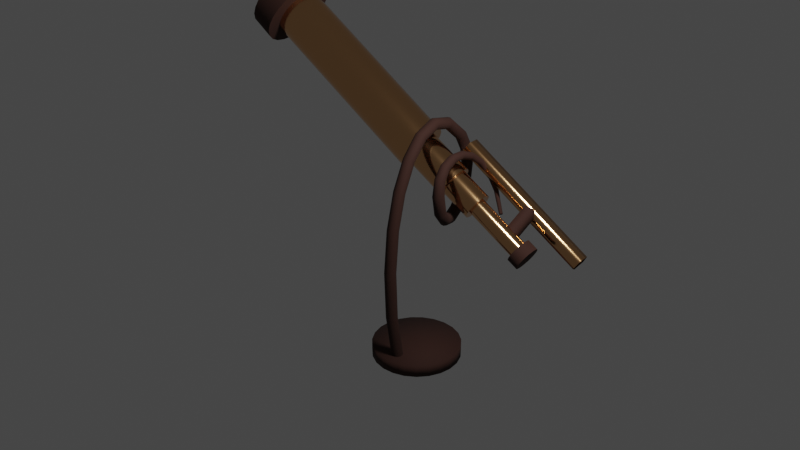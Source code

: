 # Source: telescopio.blend  (saved by Blender 3.4.6; exported with 4.5.12 LTS)
import bpy
from mathutils import Matrix  # noqa: F401  (used for matrix-valued properties, if any)

bpy.ops.wm.read_factory_settings(use_empty=True)
scene = bpy.context.scene
scene.name = 'Scene'

# ---- collections
col_collection = bpy.data.collections.new('Collection'); scene.collection.children.link(col_collection)

# ---- materials (node trees are filled in below, after node groups)
mat_material_003 = bpy.data.materials.new('Material.003')
mat_material_003.use_transparent_shadow = False
mat_material_001 = bpy.data.materials.new('Material.001')
mat_material_001.use_transparent_shadow = False

# ---- node groups
ng_auto_smooth = bpy.data.node_groups.new('Auto Smooth', 'GeometryNodeTree')
_s = ng_auto_smooth.interface.new_socket(name='Geometry', in_out='OUTPUT', socket_type='NodeSocketGeometry')
_s = ng_auto_smooth.interface.new_socket(name='Geometry', in_out='INPUT', socket_type='NodeSocketGeometry')
_s = ng_auto_smooth.interface.new_socket(name='Angle', in_out='INPUT', socket_type='NodeSocketFloat')
_s.subtype = 'ANGLE'
_s.min_value = 0.0
_s.max_value = 3.142
ng_auto_smooth.is_modifier = True
_N = ng_auto_smooth.nodes; _L = ng_auto_smooth.links
n0 = _N.new('NodeGroupOutput'); n0.name = 'Group Output'; n0.location = (480, -100)
n1 = _N.new('NodeGroupInput'); n1.name = 'Group Input'; n1.location = (-420, -300)
n2 = _N.new('NodeGroupInput'); n2.name = 'Group Input.001'; n2.location = (-60, -100)
n3 = _N.new('GeometryNodeSetShadeSmooth'); n3.name = 'Set Shade Smooth'; n3.location = (120, -100)
n3.domain = 'EDGE'
n4 = _N.new('GeometryNodeSetShadeSmooth'); n4.name = 'Set Shade Smooth.001'; n4.location = (300, -100)
n5 = _N.new('GeometryNodeInputMeshEdgeAngle'); n5.name = 'Edge Angle'; n5.location = (-420, -220)
n6 = _N.new('GeometryNodeInputEdgeSmooth'); n6.name = 'Is Edge Smooth'; n6.location = (-60, -160)
n7 = _N.new('GeometryNodeInputShadeSmooth'); n7.name = 'Is Face Smooth'; n7.location = (-240, -340)
n8 = _N.new('FunctionNodeBooleanMath'); n8.name = 'Boolean Math'; n8.location = (-60, -220)
n9 = _N.new('FunctionNodeCompare'); n9.name = 'Compare'; n9.location = (-240, -180)
n9.operation = 'LESS_EQUAL'
_L.new(n5.outputs[0], n9.inputs[0])
_L.new(n4.outputs[0], n0.inputs[0])
_L.new(n1.outputs[1], n9.inputs[1])
_L.new(n9.outputs[0], n8.inputs[0])
_L.new(n7.outputs[0], n8.inputs[1])
_L.new(n2.outputs[0], n3.inputs[0])
_L.new(n6.outputs[0], n3.inputs[1])
_L.new(n3.outputs[0], n4.inputs[0])
_L.new(n8.outputs[0], n3.inputs[2])
n0.is_active_output = True

# ---- material node trees
mat_material_003.use_nodes = True; mat_material_003.node_tree.nodes.clear()
_N = mat_material_003.node_tree.nodes; _L = mat_material_003.node_tree.links
n0 = _N.new('ShaderNodeBsdfPrincipled'); n0.name = 'Principled BSDF'; n0.location = (10, 300)
n0.distribution = 'GGX'
n0.subsurface_method = 'RANDOM_WALK_SKIN'
n0.inputs[0].default_value = (0.8, 0.4462, 0.2091, 1.0)
n0.inputs[1].default_value = 1.0
n0.inputs[2].default_value = 0.1267
n0.inputs[3].default_value = 1.45
n0.inputs[27].default_value = (0.0, 0.0, 0.0, 1.0)
n0.inputs[28].default_value = 1.0
n1 = _N.new('ShaderNodeOutputMaterial'); n1.name = 'Material Output'; n1.location = (300, 300)
_L.new(n0.outputs[0], n1.inputs[0])
n1.is_active_output = True
mat_material_001.use_nodes = True; mat_material_001.node_tree.nodes.clear()
_N = mat_material_001.node_tree.nodes; _L = mat_material_001.node_tree.links
n0 = _N.new('ShaderNodeBsdfPrincipled'); n0.name = 'Principled BSDF'; n0.location = (10, 300)
n0.distribution = 'GGX'
n0.subsurface_method = 'RANDOM_WALK_SKIN'
n0.inputs[0].default_value = (0.03443, 0.01325, 0.009151, 1.0)
n0.inputs[2].default_value = 0.88
n0.inputs[3].default_value = 1.45
n0.inputs[13].default_value = 0.3133
n0.inputs[27].default_value = (0.0, 0.0, 0.0, 1.0)
n0.inputs[28].default_value = 1.0
n1 = _N.new('ShaderNodeOutputMaterial'); n1.name = 'Material Output'; n1.location = (300, 300)
_L.new(n0.outputs[0], n1.inputs[0])
n1.is_active_output = True

# ---- world
world_world = bpy.data.worlds.new('World'); scene.world = world_world
world_world.use_nodes = True; world_world.node_tree.nodes.clear()
_N = world_world.node_tree.nodes; _L = world_world.node_tree.links
n0 = _N.new('ShaderNodeOutputWorld'); n0.name = 'World Output'; n0.location = (300, 300)
n1 = _N.new('ShaderNodeBackground'); n1.name = 'Background'; n1.location = (10, 300)
n1.inputs[0].default_value = (0.05088, 0.05088, 0.05088, 1.0)
_L.new(n1.outputs[0], n0.inputs[0])
n0.is_active_output = True
world_world.color = (0.05088, 0.05088, 0.05088)
world_world.use_sun_shadow = False
world_world.sun_shadow_jitter_overblur = 0.0

# ---- lights
light_point = bpy.data.lights.new('Point', 'POINT')
light_point.transmission_factor = 0.0
light_point.energy = 229.9
light_point.shadow_soft_size = 0.25
light_point.shadow_maximum_resolution = 0.006
light_point.use_absolute_resolution = True

# ---- meshes
me_cylinder = bpy.data.meshes.new('Cylinder')
me_cylinder.from_pydata([(-0.03094, 0.16, -0.9139), (3.074e-08, 0.1144, 0.2968), (0.01222, 0.1541, -0.9139), (0.03087, 0.1102, 0.2968), (0.05219, 0.1367, -0.9139), (0.05946, 0.09778, 0.2968), (0.08599, 0.1092, -0.9139), (0.08364, 0.07811, 0.2968), (0.1111, 0.07361, -0.9139), (0.1016, 0.05265, 0.2968), (0.1257, 0.03255, -0.9139), (0.112, 0.02328, 0.2968), (0.1287, -0.01092, -0.9139), (0.1142, -0.00781, 0.2968), (0.1198, -0.05358, -0.9139), (0.1078, -0.03832, 0.2968), (0.09977, -0.09227, -0.9139), (0.09349, -0.06599, 0.2968), (0.07003, -0.1241, -0.9139), (0.07222, -0.08877, 0.2968), (0.0328, -0.1468, -0.9139), (0.04559, -0.105, 0.2968), (-0.009157, -0.1585, -0.9139), (0.01558, -0.1134, 0.2968), (-0.05273, -0.1585, -0.9139), (-0.01558, -0.1134, 0.2968), (-0.09469, -0.1468, -0.9139), (-0.04559, -0.105, 0.2968), (-0.1319, -0.1241, -0.9139), (-0.07222, -0.08877, 0.2968), (-0.1617, -0.09227, -0.9139), (-0.09349, -0.06599, 0.2968), (-0.1817, -0.05358, -0.9139), (-0.1078, -0.03832, 0.2968), (-0.1906, -0.01092, -0.9139), (-0.1142, -0.00781, 0.2968), (-0.1876, 0.03255, -0.9139), (-0.112, 0.02328, 0.2968), (-0.173, 0.07361, -0.9139), (-0.1016, 0.05265, 0.2968), (-0.1479, 0.1092, -0.9139), (-0.08364, 0.07811, 0.2968), (-0.1141, 0.1367, -0.9139), (-0.05946, 0.09778, 0.2968), (-0.07411, 0.1541, -0.9139), (-0.03087, 0.1102, 0.2968), (0.04317, 0.1541, 0.2968), (3.074e-08, 0.16, 0.2968), (0.08313, 0.1367, 0.2968), (0.1169, 0.1092, 0.2968), (0.1421, 0.07361, 0.2968), (0.1567, 0.03255, 0.2968), (0.1596, -0.01092, 0.2968), (0.1508, -0.05358, 0.2968), (0.1307, -0.09227, 0.2968), (0.101, -0.1241, 0.2968), (0.06374, -0.1468, 0.2968), (0.02179, -0.1585, 0.2968), (-0.02179, -0.1585, 0.2968), (-0.06374, -0.1468, 0.2968), (-0.101, -0.1241, 0.2968), (-0.1307, -0.09227, 0.2968), (-0.1508, -0.05358, 0.2968), (-0.1596, -0.01092, 0.2968), (-0.1567, 0.03255, 0.2968), (-0.1421, 0.07361, 0.2968), (-0.1169, 0.1092, 0.2968), (-0.08313, 0.1367, 0.2968), (-0.04317, 0.1541, 0.2968), (0.02506, 0.08943, 0.5995), (-3.953e-09, 0.09287, 0.5995), (0.04825, 0.07935, 0.5995), (0.06787, 0.06339, 0.5995), (0.08246, 0.04273, 0.5995), (0.09093, 0.0189, 0.5995), (0.09265, -0.006338, 0.5995), (0.08751, -0.0311, 0.5995), (0.07587, -0.05356, 0.5995), (0.05861, -0.07204, 0.5995), (0.037, -0.08518, 0.5995), (0.01265, -0.09201, 0.5995), (-0.01265, -0.09201, 0.5995), (-0.037, -0.08518, 0.5995), (-0.05861, -0.07204, 0.5995), (-0.07587, -0.05356, 0.5995), (-0.08751, -0.0311, 0.5995), (-0.09265, -0.006338, 0.5995), (-0.09093, 0.0189, 0.5995), (-0.08246, 0.04273, 0.5995), (-0.06787, 0.06339, 0.5995), (-0.04825, 0.07935, 0.5995), (-0.02506, 0.08943, 0.5995), (0.03087, 0.1102, 0.5995), (-3.953e-09, 0.1144, 0.5995), (0.05946, 0.09778, 0.5995), (0.08364, 0.07811, 0.5995), (0.1016, 0.05265, 0.5995), (0.112, 0.02328, 0.5995), (0.1142, -0.00781, 0.5995), (0.1078, -0.03832, 0.5995), (0.09349, -0.06599, 0.5995), (0.07222, -0.08877, 0.5995), (0.04559, -0.105, 0.5995), (0.01558, -0.1134, 0.5995), (-0.01558, -0.1134, 0.5995), (-0.04559, -0.105, 0.5995), (-0.07222, -0.08877, 0.5995), (-0.09349, -0.06599, 0.5995), (-0.1078, -0.03832, 0.5995), (-0.1142, -0.00781, 0.5995), (-0.112, 0.02328, 0.5995), (-0.1016, 0.05265, 0.5995), (-0.08364, 0.07811, 0.5995), (-0.05946, 0.09778, 0.5995), (-0.03087, 0.1102, 0.5995), (0.01565, 0.05585, 0.8078), (1.727e-08, 0.058, 0.8078), (0.03014, 0.04956, 0.8078), (0.04239, 0.03959, 0.8078), (0.0515, 0.02668, 0.8078), (0.05679, 0.0118, 0.8078), (0.05787, -0.003958, 0.8078), (0.05465, -0.01942, 0.8078), (0.04739, -0.03345, 0.8078), (0.0366, -0.04499, 0.8078), (0.02311, -0.0532, 0.8078), (0.007898, -0.05746, 0.8078), (-0.007898, -0.05746, 0.8078), (-0.02311, -0.0532, 0.8078), (-0.0366, -0.04499, 0.8078), (-0.04739, -0.03345, 0.8078), (-0.05465, -0.01942, 0.8078), (-0.05787, -0.003958, 0.8078), (-0.05679, 0.0118, 0.8078), (-0.0515, 0.02668, 0.8078), (-0.04239, 0.03959, 0.8078), (-0.03014, 0.04956, 0.8078), (-0.01565, 0.05585, 0.8078), (-0.04138, 0.16, -1.077), (0.00179, 0.1541, -1.077), (0.04176, 0.1367, -1.077), (0.07556, 0.1092, -1.077), (0.1007, 0.07361, -1.077), (0.1153, 0.03255, -1.077), (0.1182, -0.01092, -1.077), (0.1094, -0.05358, -1.077), (0.08934, -0.09227, -1.077), (0.0596, -0.1241, -1.077), (0.02237, -0.1468, -1.077), (-0.01959, -0.1585, -1.077), (-0.06316, -0.1585, -1.077), (-0.1051, -0.1468, -1.077), (-0.1424, -0.1241, -1.077), (-0.1721, -0.09227, -1.077), (-0.1921, -0.05358, -1.077), (-0.201, -0.01092, -1.077), (-0.198, 0.03255, -1.077), (-0.1834, 0.07361, -1.077), (-0.1583, 0.1092, -1.077), (-0.1245, 0.1367, -1.077), (-0.08454, 0.1541, -1.077), (-0.02827, 0.242, -0.9207), (0.03701, 0.233, -0.9214), (0.09741, 0.2067, -0.9221), (0.1485, 0.1651, -0.9226), (0.1864, 0.1112, -0.923), (0.2084, 0.04918, -0.9232), (0.2129, -0.0165, -0.9233), (0.1995, -0.08096, -0.9231), (0.1693, -0.1394, -0.9228), (0.1244, -0.1876, -0.9223), (0.06811, -0.2219, -0.9217), (0.004679, -0.2397, -0.9211), (-0.06123, -0.2398, -0.9204), (-0.1247, -0.2221, -0.9197), (-0.1811, -0.1878, -0.9191), (-0.2261, -0.1396, -0.9186), (-0.2565, -0.0811, -0.9183), (-0.2699, -0.01653, -0.9182), (-0.2654, 0.04927, -0.9182), (-0.2433, 0.1114, -0.9184), (-0.2052, 0.1653, -0.9188), (-0.1541, 0.2069, -0.9194), (-0.09358, 0.2331, -0.92), (-0.03824, 0.242, -1.073), (0.02708, 0.2331, -1.074), (0.08756, 0.2069, -1.074), (0.1387, 0.1653, -1.075), (0.1768, 0.1114, -1.075), (0.1989, 0.04927, -1.076), (0.2034, -0.01653, -1.076), (0.1899, -0.0811, -1.075), (0.1596, -0.1396, -1.075), (0.1146, -0.1878, -1.075), (0.05822, -0.2221, -1.074), (-0.005276, -0.2398, -1.073), (-0.07119, -0.2397, -1.073), (-0.1346, -0.2219, -1.072), (-0.1909, -0.1876, -1.071), (-0.2358, -0.1394, -1.071), (-0.266, -0.08096, -1.071), (-0.2794, -0.0165, -1.07), (-0.2749, 0.04918, -1.071), (-0.2529, 0.1112, -1.071), (-0.215, 0.1651, -1.071), (-0.1639, 0.2067, -1.072), (-0.1035, 0.233, -1.072), (-0.04729, 0.01297, -1.095), (-0.04379, 0.01249, -1.095), (-0.04055, 0.01108, -1.095), (-0.03782, 0.008851, -1.095), (-0.03578, 0.005966, -1.095), (-0.0346, 0.002638, -1.095), (-0.03436, -0.0008849, -1.095), (-0.03507, -0.004342, -1.095), (-0.0367, -0.007478, -1.095), (-0.03911, -0.01006, -1.095), (-0.04213, -0.01189, -1.095), (-0.04553, -0.01285, -1.095), (-0.04906, -0.01285, -1.095), (-0.05246, -0.01189, -1.095), (-0.05548, -0.01006, -1.095), (-0.05789, -0.007478, -1.095), (-0.05951, -0.004342, -1.095), (-0.06023, -0.0008849, -1.095), (-0.05999, 0.002638, -1.095), (-0.0588, 0.005966, -1.095), (-0.05677, 0.008851, -1.095), (-0.05403, 0.01108, -1.095), (-0.05079, 0.01249, -1.095), (-0.04101, 0.16, -1.06), (0.002155, 0.1541, -1.06), (0.04212, 0.1367, -1.06), (0.07592, 0.1092, -1.06), (0.101, 0.07361, -1.06), (0.1156, 0.03255, -1.06), (0.1186, -0.01092, -1.06), (0.1097, -0.05358, -1.06), (0.0897, -0.09227, -1.06), (0.05996, -0.1241, -1.06), (0.02273, -0.1468, -1.06), (-0.01923, -0.1585, -1.06), (-0.0628, -0.1585, -1.06), (-0.1048, -0.1468, -1.06), (-0.142, -0.1241, -1.06), (-0.1717, -0.09227, -1.06), (-0.1918, -0.05358, -1.06), (-0.2006, -0.01092, -1.06), (-0.1977, 0.03255, -1.06), (-0.1831, 0.07361, -1.06), (-0.1579, 0.1092, -1.06), (-0.1241, 0.1367, -1.06), (-0.08418, 0.1541, -1.06), (-0.04454, 0.1089, -1.074), (-0.01516, 0.1049, -1.074), (0.01205, 0.09306, -1.074), (0.03506, 0.07434, -1.074), (0.05216, 0.05011, -1.074), (0.06209, 0.02216, -1.074), (0.06412, -0.007433, -1.074), (0.05808, -0.03647, -1.074), (0.04444, -0.06281, -1.074), (0.02419, -0.08449, -1.074), (-0.00115, -0.0999, -1.074), (-0.02971, -0.1079, -1.074), (-0.05937, -0.1079, -1.074), (-0.08793, -0.0999, -1.074), (-0.1133, -0.08449, -1.074), (-0.1335, -0.06281, -1.074), (-0.1472, -0.03647, -1.074), (-0.1532, -0.007433, -1.074), (-0.1512, 0.02216, -1.074), (-0.1412, 0.05011, -1.074), (-0.1241, 0.07434, -1.074), (-0.1011, 0.09306, -1.074), (-0.07393, 0.1049, -1.074), (0.02506, 0.08943, 0.8078), (1.78e-08, 0.09287, 0.8078), (0.04825, 0.07935, 0.8078), (0.06787, 0.06339, 0.8078), (0.08246, 0.04273, 0.8078), (0.09093, 0.0189, 0.8078), (0.09265, -0.006338, 0.8078), (0.08751, -0.0311, 0.8078), (0.07587, -0.05356, 0.8078), (0.05861, -0.07204, 0.8078), (0.037, -0.08518, 0.8078), (0.01265, -0.09201, 0.8078), (-0.01265, -0.09201, 0.8078), (-0.037, -0.08518, 0.8078), (-0.05861, -0.07204, 0.8078), (-0.07587, -0.05356, 0.8078), (-0.08751, -0.0311, 0.8078), (-0.09265, -0.006338, 0.8078), (-0.09093, 0.0189, 0.8078), (-0.08246, 0.04273, 0.8078), (-0.06787, 0.06339, 0.8078), (-0.04825, 0.07935, 0.8078), (-0.02506, 0.08943, 0.8078), (0.01565, 0.05585, 1.171), (1.886e-07, 0.058, 1.171), (0.03014, 0.04956, 1.171), (0.04239, 0.03959, 1.171), (0.0515, 0.02668, 1.171), (0.05679, 0.0118, 1.171), (0.05787, -0.003958, 1.171), (0.05465, -0.01942, 1.171), (0.04739, -0.03345, 1.171), (0.0366, -0.04499, 1.171), (0.02311, -0.0532, 1.171), (0.007898, -0.05746, 1.171), (-0.007898, -0.05746, 1.171), (-0.02311, -0.0532, 1.171), (-0.0366, -0.04499, 1.171), (-0.04739, -0.03345, 1.171), (-0.05465, -0.01942, 1.171), (-0.05787, -0.003958, 1.171), (-0.05679, 0.0118, 1.171), (-0.0515, 0.02668, 1.171), (-0.04239, 0.03959, 1.171), (-0.03014, 0.04956, 1.171), (-0.01565, 0.05585, 1.171), (0.01565, 0.05585, 1.246), (1.942e-07, 0.058, 1.246), (0.03014, 0.04956, 1.246), (0.04239, 0.03959, 1.246), (0.0515, 0.02668, 1.246), (0.05679, 0.0118, 1.246), (0.05787, -0.003958, 1.246), (0.05465, -0.01942, 1.246), (0.04739, -0.03345, 1.246), (0.0366, -0.04499, 1.246), (0.02311, -0.0532, 1.246), (0.007898, -0.05746, 1.246), (-0.007898, -0.05746, 1.246), (-0.02311, -0.0532, 1.246), (-0.0366, -0.04499, 1.246), (-0.04739, -0.03345, 1.246), (-0.05465, -0.01942, 1.246), (-0.05787, -0.003958, 1.246), (-0.05679, 0.0118, 1.246), (-0.0515, 0.02668, 1.246), (-0.04239, 0.03959, 1.246), (-0.03014, 0.04956, 1.246), (-0.01565, 0.05585, 1.246), (0.0232, 0.08279, 1.171), (1.849e-07, 0.08598, 1.171), (0.04467, 0.07346, 1.171), (0.06284, 0.05869, 1.171), (0.07634, 0.03956, 1.171), (0.08418, 0.01749, 1.171), (0.08578, -0.005867, 1.171), (0.08102, -0.02879, 1.171), (0.07024, -0.04958, 1.171), (0.05426, -0.0667, 1.171), (0.03425, -0.07886, 1.171), (0.01171, -0.08518, 1.171), (-0.01171, -0.08518, 1.171), (-0.03425, -0.07886, 1.171), (-0.05426, -0.0667, 1.171), (-0.07024, -0.04958, 1.171), (-0.08102, -0.02879, 1.171), (-0.08578, -0.005867, 1.171), (-0.08418, 0.01749, 1.171), (-0.07634, 0.03956, 1.171), (-0.06284, 0.05869, 1.171), (-0.04467, 0.07346, 1.171), (-0.0232, 0.08279, 1.171), (0.0232, 0.08279, 1.246), (1.907e-07, 0.08598, 1.246), (0.04467, 0.07346, 1.246), (0.06284, 0.05869, 1.246), (0.07634, 0.03956, 1.246), (0.08418, 0.01749, 1.246), (0.08578, -0.005867, 1.246), (0.08102, -0.02879, 1.246), (0.07024, -0.04958, 1.246), (0.05426, -0.0667, 1.246), (0.03425, -0.07886, 1.246), (0.01171, -0.08518, 1.246), (-0.01171, -0.08518, 1.246), (-0.03425, -0.07886, 1.246), (-0.05426, -0.0667, 1.246), (-0.07024, -0.04958, 1.246), (-0.08102, -0.02879, 1.246), (-0.08578, -0.005867, 1.246), (-0.08418, 0.01749, 1.246), (-0.07634, 0.03956, 1.246), (-0.06284, 0.05869, 1.246), (-0.04467, 0.07346, 1.246), (-0.0232, 0.08279, 1.246)], [], [(0, 47, 46, 2), (2, 46, 48, 4), (4, 48, 49, 6), (6, 49, 50, 8), (8, 50, 51, 10), (10, 51, 52, 12), (12, 52, 53, 14), (14, 53, 54, 16), (16, 54, 55, 18), (18, 55, 56, 20), (20, 56, 57, 22), (22, 57, 58, 24), (24, 58, 59, 26), (26, 59, 60, 28), (28, 60, 61, 30), (30, 61, 62, 32), (32, 62, 63, 34), (34, 63, 64, 36), (36, 64, 65, 38), (38, 65, 66, 40), (40, 66, 67, 42), (21, 19, 101, 102), (42, 67, 68, 44), (44, 68, 47, 0), (157, 156, 202, 203), (1, 3, 46, 47), (3, 5, 48, 46), (5, 7, 49, 48), (7, 9, 50, 49), (9, 11, 51, 50), (11, 13, 52, 51), (13, 15, 53, 52), (15, 17, 54, 53), (17, 19, 55, 54), (19, 21, 56, 55), (21, 23, 57, 56), (23, 25, 58, 57), (25, 27, 59, 58), (27, 29, 60, 59), (29, 31, 61, 60), (31, 33, 62, 61), (33, 35, 63, 62), (35, 37, 64, 63), (37, 39, 65, 64), (39, 41, 66, 65), (41, 43, 67, 66), (43, 45, 68, 67), (45, 1, 47, 68), (72, 71, 278, 279), (7, 5, 94, 95), (37, 35, 109, 110), (23, 21, 102, 103), (9, 7, 95, 96), (39, 37, 110, 111), (25, 23, 103, 104), (11, 9, 96, 97), (41, 39, 111, 112), (27, 25, 104, 105), (13, 11, 97, 98), (43, 41, 112, 113), (29, 27, 105, 106), (15, 13, 98, 99), (45, 43, 113, 114), (31, 29, 106, 107), (17, 15, 99, 100), (1, 45, 114, 93), (3, 1, 93, 92), (33, 31, 107, 108), (19, 17, 100, 101), (5, 3, 92, 94), (35, 33, 108, 109), (70, 69, 92, 93), (69, 71, 94, 92), (71, 72, 95, 94), (72, 73, 96, 95), (73, 74, 97, 96), (74, 75, 98, 97), (75, 76, 99, 98), (76, 77, 100, 99), (77, 78, 101, 100), (78, 79, 102, 101), (79, 80, 103, 102), (80, 81, 104, 103), (81, 82, 105, 104), (82, 83, 106, 105), (83, 84, 107, 106), (84, 85, 108, 107), (85, 86, 109, 108), (86, 87, 110, 109), (87, 88, 111, 110), (88, 89, 112, 111), (89, 90, 113, 112), (90, 91, 114, 113), (91, 70, 93, 114), (118, 117, 301, 302), (87, 86, 293, 294), (80, 79, 286, 287), (73, 72, 279, 280), (88, 87, 294, 295), (81, 80, 287, 288), (74, 73, 280, 281), (89, 88, 295, 296), (82, 81, 288, 289), (75, 74, 281, 282), (90, 89, 296, 297), (83, 82, 289, 290), (76, 75, 282, 283), (91, 90, 297, 298), (84, 83, 290, 291), (77, 76, 283, 284), (70, 91, 298, 277), (69, 70, 277, 276), (85, 84, 291, 292), (78, 77, 284, 285), (71, 69, 276, 278), (86, 85, 292, 293), (79, 78, 285, 286), (140, 141, 233, 232), (28, 30, 176, 175), (10, 12, 167, 166), (143, 142, 188, 189), (156, 155, 201, 202), (142, 141, 187, 188), (36, 38, 180, 179), (18, 20, 171, 170), (155, 154, 200, 201), (141, 140, 186, 187), (0, 2, 162, 161), (44, 0, 161, 183), (154, 153, 199, 200), (26, 28, 175, 174), (8, 10, 166, 165), (140, 139, 185, 186), (153, 152, 198, 199), (34, 36, 179, 178), (139, 138, 184, 185), (16, 18, 170, 169), (152, 151, 197, 198), (42, 44, 183, 182), (151, 150, 196, 197), (173, 174, 197, 196), (161, 162, 185, 184), (178, 179, 202, 201), (183, 161, 184, 206), (166, 167, 190, 189), (171, 172, 195, 194), (176, 177, 200, 199), (181, 182, 205, 204), (164, 165, 188, 187), (169, 170, 193, 192), (174, 175, 198, 197), (179, 180, 203, 202), (162, 163, 186, 185), (167, 168, 191, 190), (172, 173, 196, 195), (177, 178, 201, 200), (182, 183, 206, 205), (165, 166, 189, 188), (170, 171, 194, 193), (175, 176, 199, 198), (180, 181, 204, 203), (163, 164, 187, 186), (168, 169, 192, 191), (144, 143, 189, 190), (158, 157, 203, 204), (2, 4, 163, 162), (20, 22, 172, 171), (145, 144, 190, 191), (38, 40, 181, 180), (159, 158, 204, 205), (146, 145, 191, 192), (12, 14, 168, 167), (30, 32, 177, 176), (160, 159, 205, 206), (147, 146, 192, 193), (138, 160, 206, 184), (4, 6, 164, 163), (22, 24, 173, 172), (148, 147, 193, 194), (40, 42, 182, 181), (149, 148, 194, 195), (14, 16, 169, 168), (32, 34, 178, 177), (150, 149, 195, 196), (6, 8, 165, 164), (24, 26, 174, 173), (207, 208, 209, 210, 211, 212, 213, 214, 215, 216, 217, 218, 219, 220, 221, 222, 223, 224, 225, 226, 227, 228, 229), (155, 156, 248, 247), (148, 149, 241, 240), (141, 142, 234, 233), (156, 157, 249, 248), (149, 150, 242, 241), (142, 143, 235, 234), (157, 158, 250, 249), (150, 151, 243, 242), (143, 144, 236, 235), (158, 159, 251, 250), (151, 152, 244, 243), (144, 145, 237, 236), (159, 160, 252, 251), (152, 153, 245, 244), (145, 146, 238, 237), (160, 138, 230, 252), (138, 139, 231, 230), (153, 154, 246, 245), (146, 147, 239, 238), (139, 140, 232, 231), (154, 155, 247, 246), (147, 148, 240, 239), (254, 253, 230, 231), (255, 254, 231, 232), (256, 255, 232, 233), (257, 256, 233, 234), (258, 257, 234, 235), (259, 258, 235, 236), (260, 259, 236, 237), (261, 260, 237, 238), (262, 261, 238, 239), (263, 262, 239, 240), (264, 263, 240, 241), (265, 264, 241, 242), (266, 265, 242, 243), (267, 266, 243, 244), (268, 267, 244, 245), (269, 268, 245, 246), (270, 269, 246, 247), (271, 270, 247, 248), (272, 271, 248, 249), (273, 272, 249, 250), (274, 273, 250, 251), (275, 274, 251, 252), (253, 275, 252, 230), (208, 207, 253, 254), (209, 208, 254, 255), (210, 209, 255, 256), (211, 210, 256, 257), (212, 211, 257, 258), (213, 212, 258, 259), (214, 213, 259, 260), (215, 214, 260, 261), (216, 215, 261, 262), (217, 216, 262, 263), (218, 217, 263, 264), (219, 218, 264, 265), (220, 219, 265, 266), (221, 220, 266, 267), (222, 221, 267, 268), (223, 222, 268, 269), (224, 223, 269, 270), (225, 224, 270, 271), (226, 225, 271, 272), (227, 226, 272, 273), (228, 227, 273, 274), (229, 228, 274, 275), (207, 229, 275, 253), (116, 115, 276, 277), (115, 117, 278, 276), (117, 118, 279, 278), (118, 119, 280, 279), (119, 120, 281, 280), (120, 121, 282, 281), (121, 122, 283, 282), (122, 123, 284, 283), (123, 124, 285, 284), (124, 125, 286, 285), (125, 126, 287, 286), (126, 127, 288, 287), (127, 128, 289, 288), (128, 129, 290, 289), (129, 130, 291, 290), (130, 131, 292, 291), (131, 132, 293, 292), (132, 133, 294, 293), (133, 134, 295, 294), (134, 135, 296, 295), (135, 136, 297, 296), (136, 137, 298, 297), (137, 116, 277, 298), (312, 311, 357, 358), (133, 132, 316, 317), (126, 125, 309, 310), (119, 118, 302, 303), (134, 133, 317, 318), (127, 126, 310, 311), (120, 119, 303, 304), (135, 134, 318, 319), (128, 127, 311, 312), (121, 120, 304, 305), (136, 135, 319, 320), (129, 128, 312, 313), (122, 121, 305, 306), (137, 136, 320, 321), (130, 129, 313, 314), (123, 122, 306, 307), (116, 137, 321, 300), (115, 116, 300, 299), (131, 130, 314, 315), (124, 123, 307, 308), (117, 115, 299, 301), (132, 131, 315, 316), (125, 124, 308, 309), (322, 323, 344, 343, 342, 341, 340, 339, 338, 337, 336, 335, 334, 333, 332, 331, 330, 329, 328, 327, 326, 325, 324), (328, 329, 375, 374), (341, 342, 388, 387), (311, 310, 356, 357), (327, 328, 374, 373), (340, 341, 387, 386), (310, 309, 355, 356), (326, 327, 373, 372), (339, 340, 386, 385), (309, 308, 354, 355), (325, 326, 372, 371), (300, 321, 367, 346), (338, 339, 385, 384), (308, 307, 353, 354), (324, 325, 371, 370), (321, 320, 366, 367), (337, 338, 384, 383), (307, 306, 352, 353), (322, 324, 370, 368), (320, 319, 365, 366), (336, 337, 383, 382), (306, 305, 351, 352), (323, 322, 368, 369), (361, 360, 383, 384), (354, 353, 376, 377), (347, 345, 368, 370), (362, 361, 384, 385), (355, 354, 377, 378), (348, 347, 370, 371), (363, 362, 385, 386), (356, 355, 378, 379), (349, 348, 371, 372), (364, 363, 386, 387), (357, 356, 379, 380), (350, 349, 372, 373), (365, 364, 387, 388), (358, 357, 380, 381), (351, 350, 373, 374), (366, 365, 388, 389), (359, 358, 381, 382), (352, 351, 374, 375), (367, 366, 389, 390), (360, 359, 382, 383), (353, 352, 375, 376), (346, 367, 390, 369), (345, 346, 369, 368), (342, 343, 389, 388), (329, 330, 376, 375), (313, 312, 358, 359), (343, 344, 390, 389), (299, 300, 346, 345), (330, 331, 377, 376), (314, 313, 359, 360), (344, 323, 369, 390), (301, 299, 345, 347), (331, 332, 378, 377), (315, 314, 360, 361), (302, 301, 347, 348), (332, 333, 379, 378), (316, 315, 361, 362), (303, 302, 348, 349), (333, 334, 380, 379), (317, 316, 362, 363), (304, 303, 349, 350), (334, 335, 381, 380), (318, 317, 363, 364), (305, 304, 350, 351), (335, 336, 382, 381), (319, 318, 364, 365)])
me_cylinder.polygons.foreach_set('use_smooth', [True] * 370)
me_cylinder.polygons.foreach_set('material_index', [0, 0, 0, 0, 0, 0, 0, 0, 0, 0, 0, 0, 0, 0, 0, 0, 0, 0, 0, 0, 0, 0, 0, 0, 1, 0, 0, 0, 0, 0, 0, 0, 0, 0, 0, 0, 0, 0, 0, 0, 0, 0, 0, 0, 0, 0, 0, 0, 0, 0, 0, 0, 0, 0, 0, 0, 0, 0, 0, 0, 0, 0, 0, 0, 0, 0, 0, 0, 0, 0, 0, 0, 0, 0, 0, 0, 0, 0, 0, 0, 0, 0, 0, 0, 0, 0, 0, 0, 0, 0, 0, 0, 0, 0, 0, 0, 0, 0, 0, 0, 0, 0, 0, 0, 0, 0, 0, 0, 0, 0, 0, 0, 0, 0, 0, 0, 0, 1, 1, 1, 1, 1, 1, 1, 1, 1, 1, 1, 1, 1, 1, 1, 1, 1, 1, 1, 1, 1, 1, 1, 1, 1, 1, 1, 1, 1, 1, 1, 1, 1, 1, 1, 1, 1, 1, 1, 1, 1, 1, 1, 1, 1, 1, 1, 1, 1, 1, 1, 1, 1, 1, 1, 1, 1, 1, 1, 1, 1, 1, 1, 1, 1, 1, 1, 1, 1, 1, 1, 1, 1, 1, 1, 1, 1, 1, 1, 1, 1, 1, 1, 1, 1, 1, 1, 1, 1, 1, 1, 1, 1, 1, 1, 1, 1, 1, 1, 1, 1, 1, 1, 1, 1, 1, 1, 1, 1, 1, 1, 1, 1, 1, 1, 1, 1, 1, 1, 1, 1, 1, 1, 1, 1, 1, 1, 1, 1, 1, 1, 1, 1, 1, 1, 1, 1, 1, 0, 0, 0, 0, 0, 0, 0, 0, 0, 0, 0, 0, 0, 0, 0, 0, 0, 0, 0, 0, 0, 0, 0, 0, 0, 0, 0, 0, 0, 0, 0, 0, 0, 0, 0, 0, 0, 0, 0, 0, 0, 0, 0, 0, 0, 0, 1, 1, 1, 0, 1, 1, 0, 1, 1, 0, 1, 0, 1, 0, 1, 0, 1, 0, 1, 0, 1, 0, 1, 1, 1, 1, 1, 1, 1, 1, 1, 1, 1, 1, 1, 1, 1, 1, 1, 1, 1, 1, 1, 1, 1, 1, 1, 1, 0, 1, 0, 1, 0, 1, 0, 1, 0, 1, 1, 0, 1, 1, 0, 0, 1, 0, 1, 1, 0])
_uv = me_cylinder.uv_layers.new(name='UVMap')
_uv.uv.foreach_set('vector', [1.0, 0.5, 1.0, 1.0, 0.9565, 1.0, 0.9565, 0.5, 0.9565, 0.5, 0.9565, 1.0, 0.913, 1.0, 0.913, 0.5, 0.913, 0.5, 0.913, 1.0, 0.8696, 1.0, 0.8696, 0.5, 0.8696, 0.5, 0.8696, 1.0, 0.8261, 1.0, 0.8261, 0.5, 0.8261, 0.5, 0.8261, 1.0, 0.7826, 1.0, 0.7826, 0.5, 0.7826, 0.5, 0.7826, 1.0, 0.7391, 1.0, 0.7391, 0.5, 0.7391, 0.5, 0.7391, 1.0, 0.6957, 1.0, 0.6957, 0.5, 0.6957, 0.5, 0.6957, 1.0, 0.6522, 1.0, 0.6522, 0.5, 0.6522, 0.5, 0.6522, 1.0, 0.6087, 1.0, 0.6087, 0.5, 0.6087, 0.5, 0.6087, 1.0, 0.5652, 1.0, 0.5652, 0.5, 0.5652, 0.5, 0.5652, 1.0, 0.5217, 1.0, 0.5217, 0.5, 0.5217, 0.5, 0.5217, 1.0, 0.4783, 1.0, 0.4783, 0.5, 0.4783, 0.5, 0.4783, 1.0, 0.4348, 1.0, 0.4348, 0.5, 0.4348, 0.5, 0.4348, 1.0, 0.3913, 1.0, 0.3913, 0.5, 0.3913, 0.5, 0.3913, 1.0, 0.3478, 1.0, 0.3478, 0.5, 0.3478, 0.5, 0.3478, 1.0, 0.3043, 1.0, 0.3043, 0.5, 0.3043, 0.5, 0.3043, 1.0, 0.2609, 1.0, 0.2609, 0.5, 0.2609, 0.5, 0.2609, 1.0, 0.2174, 1.0, 0.2174, 0.5, 0.2174, 0.5, 0.2174, 1.0, 0.1739, 1.0, 0.1739, 0.5, 0.1739, 0.5, 0.1739, 1.0, 0.1304, 1.0, 0.1304, 0.5, 0.1304, 0.5, 0.1304, 1.0, 0.08696, 1.0, 0.08696, 0.5, 0.3184, 0.09255, 0.3583, 0.1168, 0.3583, 0.1168, 0.3184, 0.09255, 0.08696, 0.5, 0.08696, 1.0, 0.04348, 1.0, 0.04348, 0.5, 0.04348, 0.5, 0.04348, 1.0, 1.565e-07, 1.0, 1.565e-07, 0.5, 0.5369, 0.3604, 0.515, 0.2988, 0.515, 0.2988, 0.5369, 0.3604, 0.25, 0.4217, 0.2963, 0.4153, 0.3148, 0.4811, 0.25, 0.49, 0.2963, 0.4153, 0.3392, 0.3967, 0.3747, 0.4551, 0.3148, 0.4811, 0.3392, 0.3967, 0.3755, 0.3672, 0.4254, 0.4138, 0.3747, 0.4551, 0.3755, 0.3672, 0.4024, 0.329, 0.4631, 0.3604, 0.4254, 0.4138, 0.4024, 0.329, 0.4181, 0.2849, 0.485, 0.2988, 0.4631, 0.3604, 0.4181, 0.2849, 0.4213, 0.2383, 0.4894, 0.2336, 0.485, 0.2988, 0.4213, 0.2383, 0.4117, 0.1925, 0.4761, 0.1696, 0.4894, 0.2336, 0.4117, 0.1925, 0.3902, 0.151, 0.4461, 0.1116, 0.4761, 0.1696, 0.3902, 0.151, 0.3583, 0.1168, 0.4015, 0.06383, 0.4461, 0.1116, 0.3583, 0.1168, 0.3184, 0.09255, 0.3456, 0.02987, 0.4015, 0.06383, 0.3184, 0.09255, 0.2734, 0.07994, 0.2827, 0.01224, 0.3456, 0.02987, 0.2734, 0.07994, 0.2266, 0.07994, 0.2173, 0.01224, 0.2827, 0.01224, 0.2266, 0.07994, 0.1816, 0.09255, 0.1544, 0.02987, 0.2173, 0.01224, 0.1816, 0.09255, 0.1417, 0.1168, 0.09854, 0.06383, 0.1544, 0.02987, 0.1417, 0.1168, 0.1098, 0.151, 0.05393, 0.1116, 0.09854, 0.06383, 0.1098, 0.151, 0.08825, 0.1925, 0.02386, 0.1696, 0.05393, 0.1116, 0.08825, 0.1925, 0.07874, 0.2383, 0.01056, 0.2336, 0.02386, 0.1696, 0.07874, 0.2383, 0.08193, 0.2849, 0.01502, 0.2988, 0.01056, 0.2336, 0.08193, 0.2849, 0.09759, 0.329, 0.03691, 0.3604, 0.01502, 0.2988, 0.09759, 0.329, 0.1245, 0.3672, 0.0746, 0.4138, 0.03691, 0.3604, 0.1245, 0.3672, 0.1608, 0.3967, 0.1253, 0.4551, 0.0746, 0.4138, 0.1608, 0.3967, 0.2037, 0.4153, 0.1852, 0.4811, 0.1253, 0.4551, 0.2037, 0.4153, 0.25, 0.4217, 0.25, 0.49, 0.1852, 0.4811, 0.3518, 0.3451, 0.3224, 0.369, 0.3224, 0.369, 0.3518, 0.3451, 0.3755, 0.3672, 0.3392, 0.3967, 0.3392, 0.3967, 0.3755, 0.3672, 0.08193, 0.2849, 0.07874, 0.2383, 0.07874, 0.2383, 0.08193, 0.2849, 0.2734, 0.07994, 0.3184, 0.09255, 0.3184, 0.09255, 0.2734, 0.07994, 0.4024, 0.329, 0.3755, 0.3672, 0.3755, 0.3672, 0.4024, 0.329, 0.09759, 0.329, 0.08193, 0.2849, 0.08193, 0.2849, 0.09759, 0.329, 0.2266, 0.07994, 0.2734, 0.07994, 0.2734, 0.07994, 0.2266, 0.07994, 0.4181, 0.2849, 0.4024, 0.329, 0.4024, 0.329, 0.4181, 0.2849, 0.1245, 0.3672, 0.09759, 0.329, 0.09759, 0.329, 0.1245, 0.3672, 0.1816, 0.09255, 0.2266, 0.07994, 0.2266, 0.07994, 0.1816, 0.09255, 0.4213, 0.2383, 0.4181, 0.2849, 0.4181, 0.2849, 0.4213, 0.2383, 0.1608, 0.3967, 0.1245, 0.3672, 0.1245, 0.3672, 0.1608, 0.3967, 0.1417, 0.1168, 0.1816, 0.09255, 0.1816, 0.09255, 0.1417, 0.1168, 0.4117, 0.1925, 0.4213, 0.2383, 0.4213, 0.2383, 0.4117, 0.1925, 0.2037, 0.4153, 0.1608, 0.3967, 0.1608, 0.3967, 0.2037, 0.4153, 0.1098, 0.151, 0.1417, 0.1168, 0.1417, 0.1168, 0.1098, 0.151, 0.3902, 0.151, 0.4117, 0.1925, 0.4117, 0.1925, 0.3902, 0.151, 0.25, 0.4217, 0.2037, 0.4153, 0.2037, 0.4153, 0.25, 0.4217, 0.2963, 0.4153, 0.25, 0.4217, 0.25, 0.4217, 0.2963, 0.4153, 0.08825, 0.1925, 0.1098, 0.151, 0.1098, 0.151, 0.08825, 0.1925, 0.3583, 0.1168, 0.3902, 0.151, 0.3902, 0.151, 0.3583, 0.1168, 0.3392, 0.3967, 0.2963, 0.4153, 0.2963, 0.4153, 0.3392, 0.3967, 0.07874, 0.2383, 0.08825, 0.1925, 0.08825, 0.1925, 0.07874, 0.2383, 0.25, 0.3893, 0.2876, 0.3841, 0.2963, 0.4153, 0.25, 0.4217, 0.2876, 0.3841, 0.3224, 0.369, 0.3392, 0.3967, 0.2963, 0.4153, 0.3224, 0.369, 0.3518, 0.3451, 0.3755, 0.3672, 0.3392, 0.3967, 0.3518, 0.3451, 0.3737, 0.3141, 0.4024, 0.329, 0.3755, 0.3672, 0.3737, 0.3141, 0.3864, 0.2783, 0.4181, 0.2849, 0.4024, 0.329, 0.3864, 0.2783, 0.389, 0.2405, 0.4213, 0.2383, 0.4181, 0.2849, 0.389, 0.2405, 0.3813, 0.2033, 0.4117, 0.1925, 0.4213, 0.2383, 0.3813, 0.2033, 0.3638, 0.1697, 0.3902, 0.151, 0.4117, 0.1925, 0.3638, 0.1697, 0.3379, 0.1419, 0.3583, 0.1168, 0.3902, 0.151, 0.3379, 0.1419, 0.3055, 0.1222, 0.3184, 0.09255, 0.3583, 0.1168, 0.3055, 0.1222, 0.269, 0.112, 0.2734, 0.07994, 0.3184, 0.09255, 0.269, 0.112, 0.231, 0.112, 0.2266, 0.07994, 0.2734, 0.07994, 0.231, 0.112, 0.1945, 0.1222, 0.1816, 0.09255, 0.2266, 0.07994, 0.1945, 0.1222, 0.1621, 0.1419, 0.1417, 0.1168, 0.1816, 0.09255, 0.1621, 0.1419, 0.1362, 0.1697, 0.1098, 0.151, 0.1417, 0.1168, 0.1362, 0.1697, 0.1187, 0.2033, 0.08825, 0.1925, 0.1098, 0.151, 0.1187, 0.2033, 0.111, 0.2405, 0.07874, 0.2383, 0.08825, 0.1925, 0.111, 0.2405, 0.1136, 0.2783, 0.08193, 0.2849, 0.07874, 0.2383, 0.1136, 0.2783, 0.1263, 0.3141, 0.09759, 0.329, 0.08193, 0.2849, 0.1263, 0.3141, 0.1482, 0.3451, 0.1245, 0.3672, 0.09759, 0.329, 0.1482, 0.3451, 0.1776, 0.369, 0.1608, 0.3967, 0.1245, 0.3672, 0.1776, 0.369, 0.2124, 0.3841, 0.2037, 0.4153, 0.1608, 0.3967, 0.2124, 0.3841, 0.25, 0.3893, 0.25, 0.4217, 0.2037, 0.4153, 0.3136, 0.3094, 0.2952, 0.3243, 0.2952, 0.3243, 0.3136, 0.3094, 0.1136, 0.2783, 0.111, 0.2405, 0.111, 0.2405, 0.1136, 0.2783, 0.269, 0.112, 0.3055, 0.1222, 0.3055, 0.1222, 0.269, 0.112, 0.3737, 0.3141, 0.3518, 0.3451, 0.3518, 0.3451, 0.3737, 0.3141, 0.1263, 0.3141, 0.1136, 0.2783, 0.1136, 0.2783, 0.1263, 0.3141, 0.231, 0.112, 0.269, 0.112, 0.269, 0.112, 0.231, 0.112, 0.3864, 0.2783, 0.3737, 0.3141, 0.3737, 0.3141, 0.3864, 0.2783, 0.1482, 0.3451, 0.1263, 0.3141, 0.1263, 0.3141, 0.1482, 0.3451, 0.1945, 0.1222, 0.231, 0.112, 0.231, 0.112, 0.1945, 0.1222, 0.389, 0.2405, 0.3864, 0.2783, 0.3864, 0.2783, 0.389, 0.2405, 0.1776, 0.369, 0.1482, 0.3451, 0.1482, 0.3451, 0.1776, 0.369, 0.1621, 0.1419, 0.1945, 0.1222, 0.1945, 0.1222, 0.1621, 0.1419, 0.3813, 0.2033, 0.389, 0.2405, 0.389, 0.2405, 0.3813, 0.2033, 0.2124, 0.3841, 0.1776, 0.369, 0.1776, 0.369, 0.2124, 0.3841, 0.1362, 0.1697, 0.1621, 0.1419, 0.1621, 0.1419, 0.1362, 0.1697, 0.3638, 0.1697, 0.3813, 0.2033, 0.3813, 0.2033, 0.3638, 0.1697, 0.25, 0.3893, 0.2124, 0.3841, 0.2124, 0.3841, 0.25, 0.3893, 0.2876, 0.3841, 0.25, 0.3893, 0.25, 0.3893, 0.2876, 0.3841, 0.1187, 0.2033, 0.1362, 0.1697, 0.1362, 0.1697, 0.1187, 0.2033, 0.3379, 0.1419, 0.3638, 0.1697, 0.3638, 0.1697, 0.3379, 0.1419, 0.3224, 0.369, 0.2876, 0.3841, 0.2876, 0.3841, 0.3224, 0.369, 0.111, 0.2405, 0.1187, 0.2033, 0.1187, 0.2033, 0.111, 0.2405, 0.3055, 0.1222, 0.3379, 0.1419, 0.3379, 0.1419, 0.3055, 0.1222, 0.8747, 0.4551, 0.9254, 0.4138, 0.9254, 0.4138, 0.8747, 0.4551, 0.3913, 0.5, 0.3478, 0.5, 0.3478, 0.5, 0.3913, 0.5, 0.7826, 0.5, 0.7391, 0.5, 0.7391, 0.5, 0.7826, 0.5, 0.985, 0.2988, 0.9631, 0.3604, 0.9631, 0.3604, 0.985, 0.2988, 0.515, 0.2988, 0.5106, 0.2336, 0.5106, 0.2336, 0.515, 0.2988, 0.9631, 0.3604, 0.9254, 0.4138, 0.9254, 0.4138, 0.9631, 0.3604, 0.2174, 0.5, 0.1739, 0.5, 0.1739, 0.5, 0.2174, 0.5, 0.6087, 0.5, 0.5652, 0.5, 0.5652, 0.5, 0.6087, 0.5, 0.5106, 0.2336, 0.5239, 0.1696, 0.5239, 0.1696, 0.5106, 0.2336, 0.9254, 0.4138, 0.8747, 0.4551, 0.8747, 0.4551, 0.9254, 0.4138, 1.0, 0.5, 0.9565, 0.5, 0.9565, 0.5, 1.0, 0.5, 0.04348, 0.5, 1.565e-07, 0.5, 1.565e-07, 0.5, 0.04348, 0.5, 0.5239, 0.1696, 0.5539, 0.1116, 0.5539, 0.1116, 0.5239, 0.1696, 0.4348, 0.5, 0.3913, 0.5, 0.3913, 0.5, 0.4348, 0.5, 0.8261, 0.5, 0.7826, 0.5, 0.7826, 0.5, 0.8261, 0.5, 0.8747, 0.4551, 0.8148, 0.4811, 0.8148, 0.4811, 0.8747, 0.4551, 0.5539, 0.1116, 0.5985, 0.06383, 0.5985, 0.06383, 0.5539, 0.1116, 0.2609, 0.5, 0.2174, 0.5, 0.2174, 0.5, 0.2609, 0.5, 0.8148, 0.4811, 0.75, 0.49, 0.75, 0.49, 0.8148, 0.4811, 0.6522, 0.5, 0.6087, 0.5, 0.6087, 0.5, 0.6522, 0.5, 0.5985, 0.06383, 0.6544, 0.02987, 0.6544, 0.02987, 0.5985, 0.06383, 0.08696, 0.5, 0.04348, 0.5, 0.04348, 0.5, 0.08696, 0.5, 0.6544, 0.02987, 0.7173, 0.01224, 0.7173, 0.01224, 0.6544, 0.02987, 0.4783, 0.5, 0.4348, 0.5, 0.4348, 0.5, 0.4783, 0.5, 1.0, 0.5, 0.9565, 0.5, 0.9565, 0.5, 1.0, 0.5, 0.2609, 0.5, 0.2174, 0.5, 0.2174, 0.5, 0.2609, 0.5, 0.04348, 0.5, 1.565e-07, 0.5, 1.565e-07, 0.5, 0.04348, 0.5, 0.7826, 0.5, 0.7391, 0.5, 0.7391, 0.5, 0.7826, 0.5, 0.5652, 0.5, 0.5217, 0.5, 0.5217, 0.5, 0.5652, 0.5, 0.3478, 0.5, 0.3043, 0.5, 0.3043, 0.5, 0.3478, 0.5, 0.1304, 0.5, 0.08696, 0.5, 0.08696, 0.5, 0.1304, 0.5, 0.8696, 0.5, 0.8261, 0.5, 0.8261, 0.5, 0.8696, 0.5, 0.6522, 0.5, 0.6087, 0.5, 0.6087, 0.5, 0.6522, 0.5, 0.4348, 0.5, 0.3913, 0.5, 0.3913, 0.5, 0.4348, 0.5, 0.2174, 0.5, 0.1739, 0.5, 0.1739, 0.5, 0.2174, 0.5, 0.9565, 0.5, 0.913, 0.5, 0.913, 0.5, 0.9565, 0.5, 0.7391, 0.5, 0.6957, 0.5, 0.6957, 0.5, 0.7391, 0.5, 0.5217, 0.5, 0.4783, 0.5, 0.4783, 0.5, 0.5217, 0.5, 0.3043, 0.5, 0.2609, 0.5, 0.2609, 0.5, 0.3043, 0.5, 0.08696, 0.5, 0.04348, 0.5, 0.04348, 0.5, 0.08696, 0.5, 0.8261, 0.5, 0.7826, 0.5, 0.7826, 0.5, 0.8261, 0.5, 0.6087, 0.5, 0.5652, 0.5, 0.5652, 0.5, 0.6087, 0.5, 0.3913, 0.5, 0.3478, 0.5, 0.3478, 0.5, 0.3913, 0.5, 0.1739, 0.5, 0.1304, 0.5, 0.1304, 0.5, 0.1739, 0.5, 0.913, 0.5, 0.8696, 0.5, 0.8696, 0.5, 0.913, 0.5, 0.6957, 0.5, 0.6522, 0.5, 0.6522, 0.5, 0.6957, 0.5, 0.9894, 0.2336, 0.985, 0.2988, 0.985, 0.2988, 0.9894, 0.2336, 0.5746, 0.4138, 0.5369, 0.3604, 0.5369, 0.3604, 0.5746, 0.4138, 0.9565, 0.5, 0.913, 0.5, 0.913, 0.5, 0.9565, 0.5, 0.5652, 0.5, 0.5217, 0.5, 0.5217, 0.5, 0.5652, 0.5, 0.9761, 0.1696, 0.9894, 0.2336, 0.9894, 0.2336, 0.9761, 0.1696, 0.1739, 0.5, 0.1304, 0.5, 0.1304, 0.5, 0.1739, 0.5, 0.6253, 0.4551, 0.5746, 0.4138, 0.5746, 0.4138, 0.6253, 0.4551, 0.9461, 0.1116, 0.9761, 0.1696, 0.9761, 0.1696, 0.9461, 0.1116, 0.7391, 0.5, 0.6957, 0.5, 0.6957, 0.5, 0.7391, 0.5, 0.3478, 0.5, 0.3043, 0.5, 0.3043, 0.5, 0.3478, 0.5, 0.6852, 0.4811, 0.6253, 0.4551, 0.6253, 0.4551, 0.6852, 0.4811, 0.9015, 0.06383, 0.9461, 0.1116, 0.9461, 0.1116, 0.9015, 0.06383, 0.75, 0.49, 0.6852, 0.4811, 0.6852, 0.4811, 0.75, 0.49, 0.913, 0.5, 0.8696, 0.5, 0.8696, 0.5, 0.913, 0.5, 0.5217, 0.5, 0.4783, 0.5, 0.4783, 0.5, 0.5217, 0.5, 0.8456, 0.02987, 0.9015, 0.06383, 0.9015, 0.06383, 0.8456, 0.02987, 0.1304, 0.5, 0.08696, 0.5, 0.08696, 0.5, 0.1304, 0.5, 0.7827, 0.01224, 0.8456, 0.02987, 0.8456, 0.02987, 0.7827, 0.01224, 0.6957, 0.5, 0.6522, 0.5, 0.6522, 0.5, 0.6957, 0.5, 0.3043, 0.5, 0.2609, 0.5, 0.2609, 0.5, 0.3043, 0.5, 0.7173, 0.01224, 0.7827, 0.01224, 0.7827, 0.01224, 0.7173, 0.01224, 0.8696, 0.5, 0.8261, 0.5, 0.8261, 0.5, 0.8696, 0.5, 0.4783, 0.5, 0.4348, 0.5, 0.4348, 0.5, 0.4783, 0.5, 0.75, 0.2695, 0.7552, 0.2687, 0.7601, 0.2666, 0.7642, 0.2633, 0.7673, 0.2589, 0.769, 0.254, 0.7694, 0.2487, 0.7683, 0.2435, 0.7659, 0.2388, 0.7623, 0.2349, 0.7577, 0.2322, 0.7526, 0.2307, 0.7474, 0.2307, 0.7423, 0.2322, 0.7377, 0.2349, 0.7341, 0.2388, 0.7317, 0.2435, 0.7306, 0.2487, 0.731, 0.254, 0.7327, 0.2589, 0.7358, 0.2633, 0.7399, 0.2666, 0.7448, 0.2687, 0.5106, 0.2336, 0.515, 0.2988, 0.515, 0.2988, 0.5106, 0.2336, 0.8456, 0.02987, 0.7827, 0.01224, 0.7827, 0.01224, 0.8456, 0.02987, 0.9254, 0.4138, 0.9631, 0.3604, 0.9631, 0.3604, 0.9254, 0.4138, 0.515, 0.2988, 0.5369, 0.3604, 0.5369, 0.3604, 0.515, 0.2988, 0.7827, 0.01224, 0.7173, 0.01224, 0.7173, 0.01224, 0.7827, 0.01224, 0.9631, 0.3604, 0.985, 0.2988, 0.985, 0.2988, 0.9631, 0.3604, 0.5369, 0.3604, 0.5746, 0.4138, 0.5746, 0.4138, 0.5369, 0.3604, 0.7173, 0.01224, 0.6544, 0.02987, 0.6544, 0.02987, 0.7173, 0.01224, 0.985, 0.2988, 0.9894, 0.2336, 0.9894, 0.2336, 0.985, 0.2988, 0.5746, 0.4138, 0.6253, 0.4551, 0.6253, 0.4551, 0.5746, 0.4138, 0.6544, 0.02987, 0.5985, 0.06383, 0.5985, 0.06383, 0.6544, 0.02987, 0.9894, 0.2336, 0.9761, 0.1696, 0.9761, 0.1696, 0.9894, 0.2336, 0.6253, 0.4551, 0.6852, 0.4811, 0.6852, 0.4811, 0.6253, 0.4551, 0.5985, 0.06383, 0.5539, 0.1116, 0.5539, 0.1116, 0.5985, 0.06383, 0.9761, 0.1696, 0.9461, 0.1116, 0.9461, 0.1116, 0.9761, 0.1696, 0.6852, 0.4811, 0.75, 0.49, 0.75, 0.49, 0.6852, 0.4811, 0.75, 0.49, 0.8148, 0.4811, 0.8148, 0.4811, 0.75, 0.49, 0.5539, 0.1116, 0.5239, 0.1696, 0.5239, 0.1696, 0.5539, 0.1116, 0.9461, 0.1116, 0.9015, 0.06383, 0.9015, 0.06383, 0.9461, 0.1116, 0.8148, 0.4811, 0.8747, 0.4551, 0.8747, 0.4551, 0.8148, 0.4811, 0.5239, 0.1696, 0.5106, 0.2336, 0.5106, 0.2336, 0.5239, 0.1696, 0.9015, 0.06383, 0.8456, 0.02987, 0.8456, 0.02987, 0.9015, 0.06383, 0.7941, 0.4073, 0.75, 0.4134, 0.75, 0.49, 0.8148, 0.4811, 0.8349, 0.3896, 0.7941, 0.4073, 0.8148, 0.4811, 0.8747, 0.4551, 0.8694, 0.3615, 0.8349, 0.3896, 0.8747, 0.4551, 0.9254, 0.4138, 0.8951, 0.3252, 0.8694, 0.3615, 0.9254, 0.4138, 0.9631, 0.3604, 0.91, 0.2832, 0.8951, 0.3252, 0.9631, 0.3604, 0.985, 0.2988, 0.913, 0.2389, 0.91, 0.2832, 0.985, 0.2988, 0.9894, 0.2336, 0.9039, 0.1953, 0.913, 0.2389, 0.9894, 0.2336, 0.9761, 0.1696, 0.8835, 0.1558, 0.9039, 0.1953, 0.9761, 0.1696, 0.9461, 0.1116, 0.8531, 0.1233, 0.8835, 0.1558, 0.9461, 0.1116, 0.9015, 0.06383, 0.8151, 0.1002, 0.8531, 0.1233, 0.9015, 0.06383, 0.8456, 0.02987, 0.7722, 0.08815, 0.8151, 0.1002, 0.8456, 0.02987, 0.7827, 0.01224, 0.7278, 0.08815, 0.7722, 0.08815, 0.7827, 0.01224, 0.7173, 0.01224, 0.6849, 0.1002, 0.7278, 0.08815, 0.7173, 0.01224, 0.6544, 0.02987, 0.6469, 0.1233, 0.6849, 0.1002, 0.6544, 0.02987, 0.5985, 0.06383, 0.6165, 0.1558, 0.6469, 0.1233, 0.5985, 0.06383, 0.5539, 0.1116, 0.5961, 0.1953, 0.6165, 0.1558, 0.5539, 0.1116, 0.5239, 0.1696, 0.587, 0.2389, 0.5961, 0.1953, 0.5239, 0.1696, 0.5106, 0.2336, 0.59, 0.2832, 0.587, 0.2389, 0.5106, 0.2336, 0.515, 0.2988, 0.6049, 0.3252, 0.59, 0.2832, 0.515, 0.2988, 0.5369, 0.3604, 0.6306, 0.3615, 0.6049, 0.3252, 0.5369, 0.3604, 0.5746, 0.4138, 0.6651, 0.3896, 0.6306, 0.3615, 0.5746, 0.4138, 0.6253, 0.4551, 0.7059, 0.4073, 0.6651, 0.3896, 0.6253, 0.4551, 0.6852, 0.4811, 0.75, 0.4134, 0.7059, 0.4073, 0.6852, 0.4811, 0.75, 0.49, 0.7552, 0.2687, 0.75, 0.2695, 0.75, 0.4134, 0.7941, 0.4073, 0.7601, 0.2666, 0.7552, 0.2687, 0.7941, 0.4073, 0.8349, 0.3896, 0.7642, 0.2633, 0.7601, 0.2666, 0.8349, 0.3896, 0.8694, 0.3615, 0.7673, 0.2589, 0.7642, 0.2633, 0.8694, 0.3615, 0.8951, 0.3252, 0.769, 0.254, 0.7673, 0.2589, 0.8951, 0.3252, 0.91, 0.2832, 0.7694, 0.2487, 0.769, 0.254, 0.91, 0.2832, 0.913, 0.2389, 0.7683, 0.2435, 0.7694, 0.2487, 0.913, 0.2389, 0.9039, 0.1953, 0.7659, 0.2388, 0.7683, 0.2435, 0.9039, 0.1953, 0.8835, 0.1558, 0.7623, 0.2349, 0.7659, 0.2388, 0.8835, 0.1558, 0.8531, 0.1233, 0.7577, 0.2322, 0.7623, 0.2349, 0.8531, 0.1233, 0.8151, 0.1002, 0.7526, 0.2307, 0.7577, 0.2322, 0.8151, 0.1002, 0.7722, 0.08815, 0.7474, 0.2307, 0.7526, 0.2307, 0.7722, 0.08815, 0.7278, 0.08815, 0.7423, 0.2322, 0.7474, 0.2307, 0.7278, 0.08815, 0.6849, 0.1002, 0.7377, 0.2349, 0.7423, 0.2322, 0.6849, 0.1002, 0.6469, 0.1233, 0.7341, 0.2388, 0.7377, 0.2349, 0.6469, 0.1233, 0.6165, 0.1558, 0.7317, 0.2435, 0.7341, 0.2388, 0.6165, 0.1558, 0.5961, 0.1953, 0.7306, 0.2487, 0.7317, 0.2435, 0.5961, 0.1953, 0.587, 0.2389, 0.731, 0.254, 0.7306, 0.2487, 0.587, 0.2389, 0.59, 0.2832, 0.7327, 0.2589, 0.731, 0.254, 0.59, 0.2832, 0.6049, 0.3252, 0.7358, 0.2633, 0.7327, 0.2589, 0.6049, 0.3252, 0.6306, 0.3615, 0.7399, 0.2666, 0.7358, 0.2633, 0.6306, 0.3615, 0.6651, 0.3896, 0.7448, 0.2687, 0.7399, 0.2666, 0.6651, 0.3896, 0.7059, 0.4073, 0.75, 0.2695, 0.7448, 0.2687, 0.7059, 0.4073, 0.75, 0.4134, 0.25, 0.337, 0.2735, 0.3338, 0.2876, 0.3841, 0.25, 0.3893, 0.2735, 0.3338, 0.2952, 0.3243, 0.3224, 0.369, 0.2876, 0.3841, 0.2952, 0.3243, 0.3136, 0.3094, 0.3518, 0.3451, 0.3224, 0.369, 0.3136, 0.3094, 0.3272, 0.29, 0.3737, 0.3141, 0.3518, 0.3451, 0.3272, 0.29, 0.3352, 0.2677, 0.3864, 0.2783, 0.3737, 0.3141, 0.3352, 0.2677, 0.3368, 0.2441, 0.389, 0.2405, 0.3864, 0.2783, 0.3368, 0.2441, 0.332, 0.2209, 0.3813, 0.2033, 0.389, 0.2405, 0.332, 0.2209, 0.3211, 0.1998, 0.3638, 0.1697, 0.3813, 0.2033, 0.3211, 0.1998, 0.3049, 0.1825, 0.3379, 0.1419, 0.3638, 0.1697, 0.3049, 0.1825, 0.2847, 0.1702, 0.3055, 0.1222, 0.3379, 0.1419, 0.2847, 0.1702, 0.2618, 0.1638, 0.269, 0.112, 0.3055, 0.1222, 0.2618, 0.1638, 0.2382, 0.1638, 0.231, 0.112, 0.269, 0.112, 0.2382, 0.1638, 0.2153, 0.1702, 0.1945, 0.1222, 0.231, 0.112, 0.2153, 0.1702, 0.1951, 0.1825, 0.1621, 0.1419, 0.1945, 0.1222, 0.1951, 0.1825, 0.1789, 0.1998, 0.1362, 0.1697, 0.1621, 0.1419, 0.1789, 0.1998, 0.168, 0.2209, 0.1187, 0.2033, 0.1362, 0.1697, 0.168, 0.2209, 0.1632, 0.2441, 0.111, 0.2405, 0.1187, 0.2033, 0.1632, 0.2441, 0.1648, 0.2677, 0.1136, 0.2783, 0.111, 0.2405, 0.1648, 0.2677, 0.1728, 0.29, 0.1263, 0.3141, 0.1136, 0.2783, 0.1728, 0.29, 0.1864, 0.3094, 0.1482, 0.3451, 0.1263, 0.3141, 0.1864, 0.3094, 0.2048, 0.3243, 0.1776, 0.369, 0.1482, 0.3451, 0.2048, 0.3243, 0.2265, 0.3338, 0.2124, 0.3841, 0.1776, 0.369, 0.2265, 0.3338, 0.25, 0.337, 0.25, 0.3893, 0.2124, 0.3841, 0.2153, 0.1702, 0.2382, 0.1638, 0.2382, 0.1638, 0.2153, 0.1702, 0.1648, 0.2677, 0.1632, 0.2441, 0.1632, 0.2441, 0.1648, 0.2677, 0.2618, 0.1638, 0.2847, 0.1702, 0.2847, 0.1702, 0.2618, 0.1638, 0.3272, 0.29, 0.3136, 0.3094, 0.3136, 0.3094, 0.3272, 0.29, 0.1728, 0.29, 0.1648, 0.2677, 0.1648, 0.2677, 0.1728, 0.29, 0.2382, 0.1638, 0.2618, 0.1638, 0.2618, 0.1638, 0.2382, 0.1638, 0.3352, 0.2677, 0.3272, 0.29, 0.3272, 0.29, 0.3352, 0.2677, 0.1864, 0.3094, 0.1728, 0.29, 0.1728, 0.29, 0.1864, 0.3094, 0.2153, 0.1702, 0.2382, 0.1638, 0.2382, 0.1638, 0.2153, 0.1702, 0.3368, 0.2441, 0.3352, 0.2677, 0.3352, 0.2677, 0.3368, 0.2441, 0.2048, 0.3243, 0.1864, 0.3094, 0.1864, 0.3094, 0.2048, 0.3243, 0.1951, 0.1825, 0.2153, 0.1702, 0.2153, 0.1702, 0.1951, 0.1825, 0.332, 0.2209, 0.3368, 0.2441, 0.3368, 0.2441, 0.332, 0.2209, 0.2265, 0.3338, 0.2048, 0.3243, 0.2048, 0.3243, 0.2265, 0.3338, 0.1789, 0.1998, 0.1951, 0.1825, 0.1951, 0.1825, 0.1789, 0.1998, 0.3211, 0.1998, 0.332, 0.2209, 0.332, 0.2209, 0.3211, 0.1998, 0.25, 0.337, 0.2265, 0.3338, 0.2265, 0.3338, 0.25, 0.337, 0.2735, 0.3338, 0.25, 0.337, 0.25, 0.337, 0.2735, 0.3338, 0.168, 0.2209, 0.1789, 0.1998, 0.1789, 0.1998, 0.168, 0.2209, 0.3049, 0.1825, 0.3211, 0.1998, 0.3211, 0.1998, 0.3049, 0.1825, 0.2952, 0.3243, 0.2735, 0.3338, 0.2735, 0.3338, 0.2952, 0.3243, 0.1632, 0.2441, 0.168, 0.2209, 0.168, 0.2209, 0.1632, 0.2441, 0.2847, 0.1702, 0.3049, 0.1825, 0.3049, 0.1825, 0.2847, 0.1702, 0.2735, 0.3338, 0.25, 0.337, 0.2265, 0.3338, 0.2048, 0.3243, 0.1864, 0.3094, 0.1728, 0.29, 0.1648, 0.2677, 0.1632, 0.2441, 0.168, 0.2209, 0.1789, 0.1998, 0.1951, 0.1825, 0.2153, 0.1702, 0.2382, 0.1638, 0.2618, 0.1638, 0.2847, 0.1702, 0.3049, 0.1825, 0.3211, 0.1998, 0.332, 0.2209, 0.3368, 0.2441, 0.3352, 0.2677, 0.3272, 0.29, 0.3136, 0.3094, 0.2952, 0.3243, 0.3368, 0.2441, 0.332, 0.2209, 0.332, 0.2209, 0.3368, 0.2441, 0.1728, 0.29, 0.1864, 0.3094, 0.1864, 0.3094, 0.1728, 0.29, 0.2382, 0.1638, 0.2618, 0.1638, 0.2618, 0.1638, 0.2382, 0.1638, 0.3352, 0.2677, 0.3368, 0.2441, 0.3368, 0.2441, 0.3352, 0.2677, 0.1648, 0.2677, 0.1728, 0.29, 0.1728, 0.29, 0.1648, 0.2677, 0.2618, 0.1638, 0.2847, 0.1702, 0.2847, 0.1702, 0.2618, 0.1638, 0.3272, 0.29, 0.3352, 0.2677, 0.3352, 0.2677, 0.3272, 0.29, 0.1632, 0.2441, 0.1648, 0.2677, 0.1648, 0.2677, 0.1632, 0.2441, 0.2847, 0.1702, 0.3049, 0.1825, 0.3049, 0.1825, 0.2847, 0.1702, 0.3136, 0.3094, 0.3272, 0.29, 0.3272, 0.29, 0.3136, 0.3094, 0.25, 0.337, 0.2265, 0.3338, 0.2265, 0.3338, 0.25, 0.337, 0.168, 0.2209, 0.1632, 0.2441, 0.1632, 0.2441, 0.168, 0.2209, 0.3049, 0.1825, 0.3211, 0.1998, 0.3211, 0.1998, 0.3049, 0.1825, 0.2952, 0.3243, 0.3136, 0.3094, 0.3136, 0.3094, 0.2952, 0.3243, 0.2265, 0.3338, 0.2048, 0.3243, 0.2048, 0.3243, 0.2265, 0.3338, 0.1789, 0.1998, 0.168, 0.2209, 0.168, 0.2209, 0.1789, 0.1998, 0.3211, 0.1998, 0.332, 0.2209, 0.332, 0.2209, 0.3211, 0.1998, 0.2735, 0.3338, 0.2952, 0.3243, 0.2952, 0.3243, 0.2735, 0.3338, 0.2048, 0.3243, 0.1864, 0.3094, 0.1864, 0.3094, 0.2048, 0.3243, 0.1951, 0.1825, 0.1789, 0.1998, 0.1789, 0.1998, 0.1951, 0.1825, 0.332, 0.2209, 0.3368, 0.2441, 0.3368, 0.2441, 0.332, 0.2209, 0.25, 0.337, 0.2735, 0.3338, 0.2735, 0.3338, 0.25, 0.337, 0.168, 0.2209, 0.1789, 0.1998, 0.1789, 0.1998, 0.168, 0.2209, 0.3049, 0.1825, 0.3211, 0.1998, 0.3211, 0.1998, 0.3049, 0.1825, 0.2952, 0.3243, 0.2735, 0.3338, 0.2735, 0.3338, 0.2952, 0.3243, 0.1632, 0.2441, 0.168, 0.2209, 0.168, 0.2209, 0.1632, 0.2441, 0.2847, 0.1702, 0.3049, 0.1825, 0.3049, 0.1825, 0.2847, 0.1702, 0.3136, 0.3094, 0.2952, 0.3243, 0.2952, 0.3243, 0.3136, 0.3094, 0.1648, 0.2677, 0.1632, 0.2441, 0.1632, 0.2441, 0.1648, 0.2677, 0.2618, 0.1638, 0.2847, 0.1702, 0.2847, 0.1702, 0.2618, 0.1638, 0.3272, 0.29, 0.3136, 0.3094, 0.3136, 0.3094, 0.3272, 0.29, 0.1728, 0.29, 0.1648, 0.2677, 0.1648, 0.2677, 0.1728, 0.29, 0.2382, 0.1638, 0.2618, 0.1638, 0.2618, 0.1638, 0.2382, 0.1638, 0.3352, 0.2677, 0.3272, 0.29, 0.3272, 0.29, 0.3352, 0.2677, 0.1864, 0.3094, 0.1728, 0.29, 0.1728, 0.29, 0.1864, 0.3094, 0.2153, 0.1702, 0.2382, 0.1638, 0.2382, 0.1638, 0.2153, 0.1702, 0.3368, 0.2441, 0.3352, 0.2677, 0.3352, 0.2677, 0.3368, 0.2441, 0.2048, 0.3243, 0.1864, 0.3094, 0.1864, 0.3094, 0.2048, 0.3243, 0.1951, 0.1825, 0.2153, 0.1702, 0.2153, 0.1702, 0.1951, 0.1825, 0.332, 0.2209, 0.3368, 0.2441, 0.3368, 0.2441, 0.332, 0.2209, 0.2265, 0.3338, 0.2048, 0.3243, 0.2048, 0.3243, 0.2265, 0.3338, 0.1789, 0.1998, 0.1951, 0.1825, 0.1951, 0.1825, 0.1789, 0.1998, 0.3211, 0.1998, 0.332, 0.2209, 0.332, 0.2209, 0.3211, 0.1998, 0.25, 0.337, 0.2265, 0.3338, 0.2265, 0.3338, 0.25, 0.337, 0.2735, 0.3338, 0.25, 0.337, 0.25, 0.337, 0.2735, 0.3338, 0.1864, 0.3094, 0.2048, 0.3243, 0.2048, 0.3243, 0.1864, 0.3094, 0.332, 0.2209, 0.3211, 0.1998, 0.3211, 0.1998, 0.332, 0.2209, 0.1951, 0.1825, 0.2153, 0.1702, 0.2153, 0.1702, 0.1951, 0.1825, 0.2048, 0.3243, 0.2265, 0.3338, 0.2265, 0.3338, 0.2048, 0.3243, 0.2735, 0.3338, 0.25, 0.337, 0.25, 0.337, 0.2735, 0.3338, 0.3211, 0.1998, 0.3049, 0.1825, 0.3049, 0.1825, 0.3211, 0.1998, 0.1789, 0.1998, 0.1951, 0.1825, 0.1951, 0.1825, 0.1789, 0.1998, 0.2265, 0.3338, 0.25, 0.337, 0.25, 0.337, 0.2265, 0.3338, 0.2952, 0.3243, 0.2735, 0.3338, 0.2735, 0.3338, 0.2952, 0.3243, 0.3049, 0.1825, 0.2847, 0.1702, 0.2847, 0.1702, 0.3049, 0.1825, 0.168, 0.2209, 0.1789, 0.1998, 0.1789, 0.1998, 0.168, 0.2209, 0.3136, 0.3094, 0.2952, 0.3243, 0.2952, 0.3243, 0.3136, 0.3094, 0.2847, 0.1702, 0.2618, 0.1638, 0.2618, 0.1638, 0.2847, 0.1702, 0.1632, 0.2441, 0.168, 0.2209, 0.168, 0.2209, 0.1632, 0.2441, 0.3272, 0.29, 0.3136, 0.3094, 0.3136, 0.3094, 0.3272, 0.29, 0.2618, 0.1638, 0.2382, 0.1638, 0.2382, 0.1638, 0.2618, 0.1638, 0.1648, 0.2677, 0.1632, 0.2441, 0.1632, 0.2441, 0.1648, 0.2677, 0.3352, 0.2677, 0.3272, 0.29, 0.3272, 0.29, 0.3352, 0.2677, 0.2382, 0.1638, 0.2153, 0.1702, 0.2153, 0.1702, 0.2382, 0.1638, 0.1728, 0.29, 0.1648, 0.2677, 0.1648, 0.2677, 0.1728, 0.29, 0.3368, 0.2441, 0.3352, 0.2677, 0.3352, 0.2677, 0.3368, 0.2441, 0.2153, 0.1702, 0.1951, 0.1825, 0.1951, 0.1825, 0.2153, 0.1702, 0.1864, 0.3094, 0.1728, 0.29, 0.1728, 0.29, 0.1864, 0.3094])
me_cylinder.materials.append(mat_material_003)
me_cylinder.materials.append(mat_material_001)
me_cylinder.update()
me_cylinder_001 = bpy.data.meshes.new('Cylinder.001')
me_cylinder_001.from_pydata([(0.0, 0.0, -0.055), (0.0, 0.0, 0.055), (0.0, 0.39, -0.055), (0.0, 0.39, 0.055), (0.1052, 0.3755, -0.055), (0.1052, 0.3755, 0.055), (0.2026, 0.3332, -0.055), (0.2026, 0.3332, 0.055), (0.285, 0.2662, -0.055), (0.285, 0.2662, 0.055), (0.3463, 0.1794, -0.055), (0.3463, 0.1794, 0.055), (0.3818, 0.07935, -0.055), (0.3818, 0.07935, 0.055), (0.3891, -0.02661, -0.055), (0.3891, -0.02661, 0.055), (0.3675, -0.1306, -0.055), (0.3675, -0.1306, 0.055), (0.3186, -0.2249, -0.055), (0.3186, -0.2249, 0.055), (0.2461, -0.3025, -0.055), (0.2461, -0.3025, 0.055), (0.1554, -0.3577, -0.055), (0.1554, -0.3577, 0.055), (0.0531, -0.3864, -0.055), (0.0531, -0.3864, 0.055), (-0.0531, -0.3864, -0.055), (-0.0531, -0.3864, 0.055), (-0.1554, -0.3577, -0.055), (-0.1554, -0.3577, 0.055), (-0.2461, -0.3025, -0.055), (-0.2461, -0.3025, 0.055), (-0.3186, -0.2249, -0.055), (-0.3186, -0.2249, 0.055), (-0.3675, -0.1306, -0.055), (-0.3675, -0.1306, 0.055), (-0.3891, -0.02661, -0.055), (-0.3891, -0.02661, 0.055), (-0.3818, 0.07935, -0.055), (-0.3818, 0.07935, 0.055), (-0.3463, 0.1794, -0.055), (-0.3463, 0.1794, 0.055), (-0.285, 0.2662, -0.055), (-0.285, 0.2662, 0.055), (-0.2026, 0.3332, -0.055), (-0.2026, 0.3332, 0.055), (-0.1052, 0.3755, -0.055), (-0.1052, 0.3755, 0.055)], [], [(0, 2, 4), (1, 5, 3), (2, 3, 5, 4), (0, 4, 6), (1, 7, 5), (4, 5, 7, 6), (0, 6, 8), (1, 9, 7), (6, 7, 9, 8), (0, 8, 10), (1, 11, 9), (8, 9, 11, 10), (0, 10, 12), (1, 13, 11), (10, 11, 13, 12), (0, 12, 14), (1, 15, 13), (12, 13, 15, 14), (0, 14, 16), (1, 17, 15), (14, 15, 17, 16), (0, 16, 18), (1, 19, 17), (16, 17, 19, 18), (0, 18, 20), (1, 21, 19), (18, 19, 21, 20), (0, 20, 22), (1, 23, 21), (20, 21, 23, 22), (0, 22, 24), (1, 25, 23), (22, 23, 25, 24), (0, 24, 26), (1, 27, 25), (24, 25, 27, 26), (0, 26, 28), (1, 29, 27), (26, 27, 29, 28), (0, 28, 30), (1, 31, 29), (28, 29, 31, 30), (0, 30, 32), (1, 33, 31), (30, 31, 33, 32), (0, 32, 34), (1, 35, 33), (32, 33, 35, 34), (0, 34, 36), (1, 37, 35), (34, 35, 37, 36), (0, 36, 38), (1, 39, 37), (36, 37, 39, 38), (0, 38, 40), (1, 41, 39), (38, 39, 41, 40), (0, 40, 42), (1, 43, 41), (40, 41, 43, 42), (0, 42, 44), (1, 45, 43), (42, 43, 45, 44), (0, 44, 46), (1, 47, 45), (44, 45, 47, 46), (0, 46, 2), (1, 3, 47), (46, 47, 3, 2)])
me_cylinder_001.polygons.foreach_set('use_smooth', [True] * 69)
_uv = me_cylinder_001.uv_layers.new(name='UVMap')
_uv.uv.foreach_set('vector', [0.75, 0.25, 0.75, 0.49, 0.8148, 0.4811, 0.25, 0.25, 0.3148, 0.4811, 0.25, 0.49, 1.0, 0.5, 1.0, 1.0, 0.9565, 1.0, 0.9565, 0.5, 0.75, 0.25, 0.8148, 0.4811, 0.8747, 0.4551, 0.25, 0.25, 0.3747, 0.4551, 0.3148, 0.4811, 0.9565, 0.5, 0.9565, 1.0, 0.913, 1.0, 0.913, 0.5, 0.75, 0.25, 0.8747, 0.4551, 0.9254, 0.4138, 0.25, 0.25, 0.4254, 0.4138, 0.3747, 0.4551, 0.913, 0.5, 0.913, 1.0, 0.8696, 1.0, 0.8696, 0.5, 0.75, 0.25, 0.9254, 0.4138, 0.9631, 0.3604, 0.25, 0.25, 0.4631, 0.3604, 0.4254, 0.4138, 0.8696, 0.5, 0.8696, 1.0, 0.8261, 1.0, 0.8261, 0.5, 0.75, 0.25, 0.9631, 0.3604, 0.985, 0.2988, 0.25, 0.25, 0.485, 0.2988, 0.4631, 0.3604, 0.8261, 0.5, 0.8261, 1.0, 0.7826, 1.0, 0.7826, 0.5, 0.75, 0.25, 0.985, 0.2988, 0.9894, 0.2336, 0.25, 0.25, 0.4894, 0.2336, 0.485, 0.2988, 0.7826, 0.5, 0.7826, 1.0, 0.7391, 1.0, 0.7391, 0.5, 0.75, 0.25, 0.9894, 0.2336, 0.9761, 0.1696, 0.25, 0.25, 0.4761, 0.1696, 0.4894, 0.2336, 0.7391, 0.5, 0.7391, 1.0, 0.6957, 1.0, 0.6957, 0.5, 0.75, 0.25, 0.9761, 0.1696, 0.9461, 0.1116, 0.25, 0.25, 0.4461, 0.1116, 0.4761, 0.1696, 0.6957, 0.5, 0.6957, 1.0, 0.6522, 1.0, 0.6522, 0.5, 0.75, 0.25, 0.9461, 0.1116, 0.9015, 0.06383, 0.25, 0.25, 0.4015, 0.06383, 0.4461, 0.1116, 0.6522, 0.5, 0.6522, 1.0, 0.6087, 1.0, 0.6087, 0.5, 0.75, 0.25, 0.9015, 0.06383, 0.8456, 0.02987, 0.25, 0.25, 0.3456, 0.02987, 0.4015, 0.06383, 0.6087, 0.5, 0.6087, 1.0, 0.5652, 1.0, 0.5652, 0.5, 0.75, 0.25, 0.8456, 0.02987, 0.7827, 0.01224, 0.25, 0.25, 0.2827, 0.01224, 0.3456, 0.02987, 0.5652, 0.5, 0.5652, 1.0, 0.5217, 1.0, 0.5217, 0.5, 0.75, 0.25, 0.7827, 0.01224, 0.7173, 0.01224, 0.25, 0.25, 0.2173, 0.01224, 0.2827, 0.01224, 0.5217, 0.5, 0.5217, 1.0, 0.4783, 1.0, 0.4783, 0.5, 0.75, 0.25, 0.7173, 0.01224, 0.6544, 0.02987, 0.25, 0.25, 0.1544, 0.02987, 0.2173, 0.01224, 0.4783, 0.5, 0.4783, 1.0, 0.4348, 1.0, 0.4348, 0.5, 0.75, 0.25, 0.6544, 0.02987, 0.5985, 0.06383, 0.25, 0.25, 0.09854, 0.06383, 0.1544, 0.02987, 0.4348, 0.5, 0.4348, 1.0, 0.3913, 1.0, 0.3913, 0.5, 0.75, 0.25, 0.5985, 0.06383, 0.5539, 0.1116, 0.25, 0.25, 0.05393, 0.1116, 0.09854, 0.06383, 0.3913, 0.5, 0.3913, 1.0, 0.3478, 1.0, 0.3478, 0.5, 0.75, 0.25, 0.5539, 0.1116, 0.5239, 0.1696, 0.25, 0.25, 0.02386, 0.1696, 0.05393, 0.1116, 0.3478, 0.5, 0.3478, 1.0, 0.3043, 1.0, 0.3043, 0.5, 0.75, 0.25, 0.5239, 0.1696, 0.5106, 0.2336, 0.25, 0.25, 0.01056, 0.2336, 0.02386, 0.1696, 0.3043, 0.5, 0.3043, 1.0, 0.2609, 1.0, 0.2609, 0.5, 0.75, 0.25, 0.5106, 0.2336, 0.515, 0.2988, 0.25, 0.25, 0.01502, 0.2988, 0.01056, 0.2336, 0.2609, 0.5, 0.2609, 1.0, 0.2174, 1.0, 0.2174, 0.5, 0.75, 0.25, 0.515, 0.2988, 0.5369, 0.3604, 0.25, 0.25, 0.03691, 0.3604, 0.01502, 0.2988, 0.2174, 0.5, 0.2174, 1.0, 0.1739, 1.0, 0.1739, 0.5, 0.75, 0.25, 0.5369, 0.3604, 0.5746, 0.4138, 0.25, 0.25, 0.0746, 0.4138, 0.03691, 0.3604, 0.1739, 0.5, 0.1739, 1.0, 0.1304, 1.0, 0.1304, 0.5, 0.75, 0.25, 0.5746, 0.4138, 0.6253, 0.4551, 0.25, 0.25, 0.1253, 0.4551, 0.0746, 0.4138, 0.1304, 0.5, 0.1304, 1.0, 0.08696, 1.0, 0.08696, 0.5, 0.75, 0.25, 0.6253, 0.4551, 0.6852, 0.4811, 0.25, 0.25, 0.1852, 0.4811, 0.1253, 0.4551, 0.08696, 0.5, 0.08696, 1.0, 0.04348, 1.0, 0.04348, 0.5, 0.75, 0.25, 0.6852, 0.4811, 0.75, 0.49, 0.25, 0.25, 0.25, 0.49, 0.1852, 0.4811, 0.04348, 0.5, 0.04348, 1.0, 1.565e-07, 1.0, 1.565e-07, 0.5])
me_cylinder_001.materials.append(mat_material_001)
me_cylinder_001.update()
me_cylinder_003 = bpy.data.meshes.new('Cylinder.003')
me_cylinder_003.from_pydata([(0.0, 0.04, -0.42), (0.0, 0.04, 0.42), (0.03804, 0.01236, -0.42), (0.03804, 0.01236, 0.42), (0.02351, -0.03236, -0.42), (0.02351, -0.03236, 0.42), (-0.02351, -0.03236, -0.42), (-0.02351, -0.03236, 0.42), (-0.03804, 0.01236, -0.42), (-0.03804, 0.01236, 0.42)], [], [(0, 1, 3, 2), (2, 3, 5, 4), (4, 5, 7, 6), (6, 7, 9, 8), (8, 9, 1, 0)])
me_cylinder_003.polygons.foreach_set('use_smooth', [True] * 5)
_uv = me_cylinder_003.uv_layers.new(name='UVMap')
_uv.uv.foreach_set('vector', [1.0, 0.0, 1.0, 1.0, 0.8, 1.0, 0.8, 0.0, 0.8, 0.0, 0.8, 1.0, 0.6, 1.0, 0.6, 0.0, 0.6, 0.0, 0.6, 1.0, 0.4, 1.0, 0.4, 0.0, 0.4, 0.0, 0.4, 1.0, 0.2, 1.0, 0.2, 0.0, 0.2, 0.0, 0.2, 1.0, 2.98e-08, 1.0, 2.98e-08, 0.0])
me_cylinder_003.materials.append(mat_material_001)
me_cylinder_003.update()
me_cylinder_004 = bpy.data.meshes.new('Cylinder.004')
me_cylinder_004.from_pydata([(0.0, 0.04, -0.42), (0.0, 0.04, 0.42), (0.03804, 0.01236, -0.42), (0.03804, 0.01236, 0.42), (0.02351, -0.03236, -0.42), (0.02351, -0.03236, 0.42), (-0.02351, -0.03236, -0.42), (-0.02351, -0.03236, 0.42), (-0.03804, 0.01236, -0.42), (-0.03804, 0.01236, 0.42)], [], [(0, 1, 3, 2), (2, 3, 5, 4), (4, 5, 7, 6), (6, 7, 9, 8), (8, 9, 1, 0)])
me_cylinder_004.polygons.foreach_set('use_smooth', [True] * 5)
_uv = me_cylinder_004.uv_layers.new(name='UVMap')
_uv.uv.foreach_set('vector', [1.0, 0.0, 1.0, 1.0, 0.8, 1.0, 0.8, 0.0, 0.8, 0.0, 0.8, 1.0, 0.6, 1.0, 0.6, 0.0, 0.6, 0.0, 0.6, 1.0, 0.4, 1.0, 0.4, 0.0, 0.4, 0.0, 0.4, 1.0, 0.2, 1.0, 0.2, 0.0, 0.2, 0.0, 0.2, 1.0, 2.98e-08, 1.0, 2.98e-08, 0.0])
me_cylinder_004.materials.append(mat_material_003)
me_cylinder_004.update()

# ---- curves / text
cu_beziercurve = bpy.data.curves.new('BezierCurve', 'CURVE')
cu_beziercurve.dimensions = '3D'
_sp = cu_beziercurve.splines.new('BEZIER'); _sp.bezier_points.add(3)
_sp.bezier_points.foreach_set('co', [-0.291, -0.7077, -0.5138, -0.5477, -0.218, -0.2382, -0.8238, -0.8202, -5.427e-08, 1.0, 0.0, 0.0])
_sp.bezier_points.foreach_set('handle_left', [0.1264, -0.4134, -0.8261, -1.025, -0.1925, -0.2382, -0.4333, -1.142, -3.354e-09, -0.4539, 0.3418, -4.902e-09])
_sp.bezier_points.foreach_set('handle_right', [-0.7923, -1.061, -0.1386, 0.08755, -0.2519, -0.2382, -1.503, -0.2613, -1.429e-07, 1.973, -0.2288, 3.282e-09])
for _p, _l, _r in zip(_sp.bezier_points, ['ALIGNED', 'ALIGNED', 'ALIGNED', 'ALIGNED'], ['ALIGNED', 'ALIGNED', 'ALIGNED', 'ALIGNED']): _p.handle_left_type = _l; _p.handle_right_type = _r
_sp.bezier_points.foreach_set('radius', [0.318, 1.0, 1.0, 1.0])
_sp.order_u = 0
_sp.order_v = 0
_sp.resolution_u = 9
cu_beziercurve.materials.append(mat_material_001)
cu_beziercurve.use_path = True
cu_beziercurve.bevel_profile.use_clip = True
cu_beziercurve.bevel_depth = 0.05
cu_beziercurve.resolution_u = 9
cu_beziercurve.fill_mode = 'FULL'
cu_beziercurve.use_fill_caps = True

# ---- objects
ob_cylinder = bpy.data.objects.new('Cylinder', me_cylinder)
ob_beziercurve = bpy.data.objects.new('BezierCurve', cu_beziercurve)
ob_cylinder_001 = bpy.data.objects.new('Cylinder.001', me_cylinder_001)
ob_cylinder_003 = bpy.data.objects.new('Cylinder.003', me_cylinder_003)
ob_cylinder_002 = bpy.data.objects.new('Cylinder.002', me_cylinder_004)
ob_point = bpy.data.objects.new('Point', light_point)

# ---- transforms, parenting, visibility, modifiers, constraints
ob_cylinder.location = (-0.3736, 0.6211, 1.59)
ob_cylinder.rotation_euler = (-0.0, 2.125, 0.0)
_m = ob_cylinder.modifiers.new('Auto Smooth', 'NODES')
_m.node_group = ng_auto_smooth
_gi = [s.identifier for s in ng_auto_smooth.interface.items_tree if s.item_type == 'SOCKET' and s.in_out == 'INPUT']
_m[_gi[1]] = 0.5236  # Angle
ob_beziercurve.location = (0.0, 0.2465, 0.8619)
ob_beziercurve.rotation_euler = (3.142, 1.571, 0.0)
ob_beziercurve.scale = (0.7453, 0.7453, 0.7453)
ob_cylinder_001.location = (0.0, 0.4352, 0.1258)
ob_cylinder_001.scale = (0.7453, 0.7453, 0.7453)
ob_cylinder_003.location = (0.5475, 0.7147, 1.078)
ob_cylinder_003.rotation_euler = (-1.041, 0.2087, 0.0)
ob_cylinder_003.scale = (1.252, 1.252, 0.2996)
ob_cylinder_002.location = (0.4945, 0.8509, 1.155)
ob_cylinder_002.rotation_euler = (-1.001, 3.233e-09, 1.571)
ob_cylinder_002.scale = (1.511, 1.511, 1.185)
ob_point.location = (1.524, 0.0, 3.24)

# ---- collection membership
col_collection.objects.link(ob_cylinder)
col_collection.objects.link(ob_beziercurve)
col_collection.objects.link(ob_cylinder_001)
col_collection.objects.link(ob_cylinder_003)
col_collection.objects.link(ob_cylinder_002)
col_collection.objects.link(ob_point)

# ---- scene / render settings (as saved in the file)
scene.frame_start = 1; scene.frame_end = 250; scene.frame_set(3)
scene.render.engine = 'BLENDER_EEVEE_NEXT'
scene.cycles.sampling_pattern = 'TABULATED_SOBOL'
scene.cycles.use_light_tree = False
scene.view_settings.view_transform = 'Filmic'
bpy.context.view_layer.update()

# ---- added for rendering (the .blend has no active camera): camera
cam_auto = bpy.data.cameras.new('AutoCamera')
cam_auto.lens = 50.0
cam_auto.sensor_width = 36.0
cam_auto.clip_end = 1000.0
ob_auto_camera = bpy.data.objects.new('AutoCamera', cam_auto)
scene.collection.objects.link(ob_auto_camera)
ob_auto_camera.location = (3.81236, -4.30892, 4.12829)
ob_auto_camera.rotation_euler = (1.09748, -7.21219e-08, 0.694738)
scene.camera = ob_auto_camera
bpy.context.view_layer.update()
